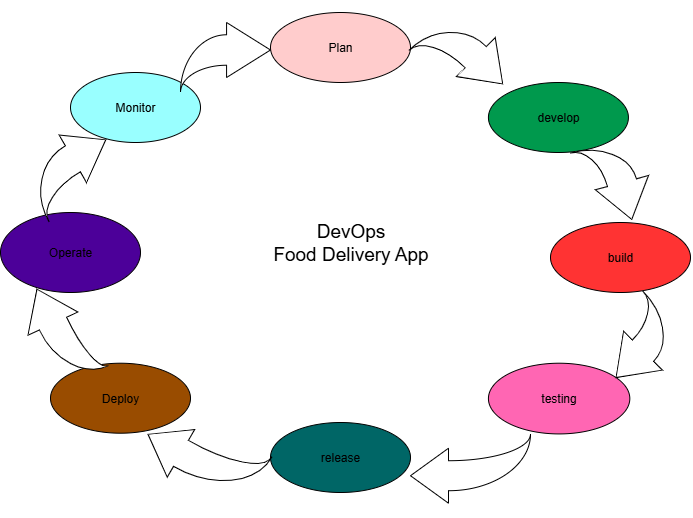

The diagram above was exported from draw.io. Its source (the exported page's mxGraphModel, read from the mxfile embedded in the PNG):
<mxGraphModel dx="1042" dy="1627" grid="1" gridSize="10" guides="1" tooltips="1" connect="1" arrows="1" fold="1" page="1" pageScale="1" pageWidth="850" pageHeight="1100" math="0" shadow="0">
  <root>
    <mxCell id="0" />
    <mxCell id="1" parent="0" />
    <mxCell id="Cy418ODQUnoWPfhS-H8q-16" value="Plan" style="ellipse;whiteSpace=wrap;html=1;fillColor=#FFCCCC;" vertex="1" parent="1">
      <mxGeometry x="320" width="140" height="70" as="geometry" />
    </mxCell>
    <mxCell id="Cy418ODQUnoWPfhS-H8q-18" value="Monitor" style="ellipse;whiteSpace=wrap;html=1;fillColor=#99FFFF;" vertex="1" parent="1">
      <mxGeometry x="120" y="60" width="130" height="70" as="geometry" />
    </mxCell>
    <mxCell id="Cy418ODQUnoWPfhS-H8q-20" value="develop" style="ellipse;whiteSpace=wrap;html=1;fillColor=#00994D;" vertex="1" parent="1">
      <mxGeometry x="537.92" y="70" width="140" height="70" as="geometry" />
    </mxCell>
    <mxCell id="Cy418ODQUnoWPfhS-H8q-22" value="build" style="ellipse;whiteSpace=wrap;html=1;fillColor=#FF3333;" vertex="1" parent="1">
      <mxGeometry x="600" y="210" width="140" height="70" as="geometry" />
    </mxCell>
    <mxCell id="Cy418ODQUnoWPfhS-H8q-24" value="testing" style="ellipse;whiteSpace=wrap;html=1;fillColor=#FF66B3;" vertex="1" parent="1">
      <mxGeometry x="537.92" y="350.71" width="141.39" height="70.71" as="geometry" />
    </mxCell>
    <mxCell id="Cy418ODQUnoWPfhS-H8q-28" value="release" style="ellipse;whiteSpace=wrap;html=1;fillColor=#006666;" vertex="1" parent="1">
      <mxGeometry x="320" y="410" width="140" height="70" as="geometry" />
    </mxCell>
    <mxCell id="Cy418ODQUnoWPfhS-H8q-30" value="Deploy" style="ellipse;whiteSpace=wrap;html=1;fillColor=#994C00;" vertex="1" parent="1">
      <mxGeometry x="100" y="350.71" width="140" height="70" as="geometry" />
    </mxCell>
    <mxCell id="Cy418ODQUnoWPfhS-H8q-32" value="Operate" style="ellipse;whiteSpace=wrap;html=1;fillColor=#4C0099;" vertex="1" parent="1">
      <mxGeometry x="50" y="200" width="140" height="80" as="geometry" />
    </mxCell>
    <mxCell id="Cy418ODQUnoWPfhS-H8q-34" value="&lt;font style=&quot;font-size: 19px;&quot;&gt;DevOps&lt;/font&gt;&lt;div&gt;&lt;font style=&quot;font-size: 19px;&quot;&gt;Food Delivery App&lt;/font&gt;&lt;/div&gt;" style="text;html=1;align=center;verticalAlign=middle;resizable=0;points=[];autosize=1;strokeColor=none;fillColor=none;" vertex="1" parent="1">
      <mxGeometry x="310" y="200" width="180" height="60" as="geometry" />
    </mxCell>
    <mxCell id="Cy418ODQUnoWPfhS-H8q-82" value="" style="html=1;shadow=0;dashed=0;align=center;verticalAlign=middle;shape=mxgraph.arrows2.jumpInArrow;dy=15;dx=38;arrowHead=55;rotation=-30;" vertex="1" parent="1">
      <mxGeometry x="75" y="121.34" width="90" height="70" as="geometry" />
    </mxCell>
    <mxCell id="Cy418ODQUnoWPfhS-H8q-83" value="" style="html=1;shadow=0;dashed=0;align=center;verticalAlign=middle;shape=mxgraph.arrows2.jumpInArrow;dy=15;dx=38;arrowHead=55;rotation=-180;" vertex="1" parent="1">
      <mxGeometry x="460" y="421.42" width="120" height="69.29" as="geometry" />
    </mxCell>
    <mxCell id="Cy418ODQUnoWPfhS-H8q-84" value="" style="html=1;shadow=0;dashed=0;align=center;verticalAlign=middle;shape=mxgraph.arrows2.jumpInArrow;dy=15;dx=38;arrowHead=55;rotation=-225;" vertex="1" parent="1">
      <mxGeometry x="648.54" y="296.46" width="80" height="70" as="geometry" />
    </mxCell>
    <mxCell id="Cy418ODQUnoWPfhS-H8q-85" value="" style="html=1;shadow=0;dashed=0;align=center;verticalAlign=middle;shape=mxgraph.arrows2.jumpInArrow;dy=15;dx=38;arrowHead=55;rotation=75;" vertex="1" parent="1">
      <mxGeometry x="623.71" y="135.17" width="80" height="70" as="geometry" />
    </mxCell>
    <mxCell id="Cy418ODQUnoWPfhS-H8q-86" value="" style="html=1;shadow=0;dashed=0;align=center;verticalAlign=middle;shape=mxgraph.arrows2.jumpInArrow;dy=15;dx=38;arrowHead=55;rotation=45;" vertex="1" parent="1">
      <mxGeometry x="470.00114317029977" y="10.000889132455342" width="90" height="70" as="geometry" />
    </mxCell>
    <mxCell id="Cy418ODQUnoWPfhS-H8q-87" value="" style="html=1;shadow=0;dashed=0;align=center;verticalAlign=middle;shape=mxgraph.arrows2.jumpInArrow;dy=15.23;dx=43.93;arrowHead=55;rotation=0;" vertex="1" parent="1">
      <mxGeometry x="230.00114317029974" y="10.000889132455342" width="90" height="70" as="geometry" />
    </mxCell>
    <mxCell id="Cy418ODQUnoWPfhS-H8q-89" value="" style="html=1;shadow=0;dashed=0;align=center;verticalAlign=middle;shape=mxgraph.arrows2.jumpInArrow;dy=15;dx=38;arrowHead=55;rotation=-115;" vertex="1" parent="1">
      <mxGeometry x="60" y="290.71" width="99.51" height="60" as="geometry" />
    </mxCell>
    <mxCell id="Cy418ODQUnoWPfhS-H8q-90" value="" style="html=1;shadow=0;dashed=0;align=center;verticalAlign=middle;shape=mxgraph.arrows2.jumpInArrow;dy=15;dx=38;arrowHead=55;rotation=120;direction=south;" vertex="1" parent="1">
      <mxGeometry x="217.63" y="385.71000000000004" width="70" height="118.58" as="geometry" />
    </mxCell>
  </root>
</mxGraphModel>